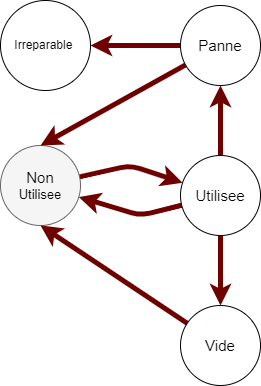

The diagram above was exported from draw.io. Its source (the exported page's mxGraphModel, read from the mxfile embedded in the PNG):
<mxGraphModel dx="492" dy="427" grid="1" gridSize="10" guides="1" tooltips="1" connect="1" arrows="1" fold="1" page="1" pageScale="1" pageWidth="850" pageHeight="1100" math="0" shadow="0">
  <root>
    <mxCell id="0" />
    <mxCell id="1" parent="0" />
    <mxCell id="6" value="" style="edgeStyle=none;html=1;strokeWidth=5;fillColor=#a20025;strokeColor=#6F0000;" parent="1" source="2" target="5" edge="1">
      <mxGeometry relative="1" as="geometry" />
    </mxCell>
    <mxCell id="7" value="" style="edgeStyle=none;html=1;strokeWidth=5;fillColor=#a20025;strokeColor=#6F0000;" parent="1" source="2" target="4" edge="1">
      <mxGeometry relative="1" as="geometry" />
    </mxCell>
    <mxCell id="10" value="" style="edgeStyle=none;html=1;strokeWidth=5;fillColor=#a20025;strokeColor=#6F0000;" parent="1" source="2" target="3" edge="1">
      <mxGeometry relative="1" as="geometry">
        <Array as="points">
          <mxPoint x="180" y="240" />
        </Array>
      </mxGeometry>
    </mxCell>
    <mxCell id="2" value="&lt;font style=&quot;font-size: 15px;&quot;&gt;Utilis&lt;font&gt;ee&lt;/font&gt;&lt;/font&gt;" style="ellipse;whiteSpace=wrap;html=1;aspect=fixed;fontColor=#000000;fillColor=#FFFFFF;" parent="1" vertex="1">
      <mxGeometry x="220" y="180" width="80" height="80" as="geometry" />
    </mxCell>
    <mxCell id="9" value="" style="edgeStyle=none;html=1;strokeWidth=5;fillColor=#a20025;strokeColor=#6F0000;" parent="1" source="3" target="2" edge="1">
      <mxGeometry relative="1" as="geometry">
        <Array as="points">
          <mxPoint x="170" y="190" />
        </Array>
      </mxGeometry>
    </mxCell>
    <mxCell id="3" value="&lt;font style=&quot;&quot;&gt;&lt;span style=&quot;color: rgb(0, 0, 0); font-size: 15px;&quot;&gt;Non&lt;/span&gt;&lt;br&gt;&lt;font style=&quot;color: rgb(0, 0, 0); font-size: 13px;&quot;&gt;Utilisee&lt;/font&gt;&lt;/font&gt;" style="ellipse;whiteSpace=wrap;html=1;aspect=fixed;labelBackgroundColor=none;fillColor=#f5f5f5;fontColor=#333333;strokeColor=#666666;" parent="1" vertex="1">
      <mxGeometry x="40" y="170" width="80" height="80" as="geometry" />
    </mxCell>
    <mxCell id="12" value="" style="edgeStyle=none;html=1;strokeWidth=5;entryX=0.5;entryY=1;entryDx=0;entryDy=0;fillColor=#a20025;strokeColor=#6F0000;" parent="1" source="4" target="3" edge="1">
      <mxGeometry relative="1" as="geometry">
        <mxPoint x="140" y="370" as="targetPoint" />
      </mxGeometry>
    </mxCell>
    <mxCell id="4" value="&lt;font color=&quot;#000000&quot; style=&quot;font-size: 15px;&quot;&gt;Vide&lt;/font&gt;" style="ellipse;whiteSpace=wrap;html=1;aspect=fixed;fillColor=#FFFFFF;" parent="1" vertex="1">
      <mxGeometry x="220" y="330" width="80" height="80" as="geometry" />
    </mxCell>
    <mxCell id="14" value="" style="edgeStyle=none;html=1;strokeWidth=5;entryX=0.5;entryY=0;entryDx=0;entryDy=0;fontSize=11;fillColor=#a20025;strokeColor=#6F0000;" parent="1" source="5" target="3" edge="1">
      <mxGeometry relative="1" as="geometry">
        <mxPoint x="140" y="70" as="targetPoint" />
      </mxGeometry>
    </mxCell>
    <mxCell id="16" value="" style="edgeStyle=none;html=1;fontColor=#000000;fontSize=19;fontStyle=0;fillColor=#a20025;strokeColor=#6F0000;strokeWidth=5;" parent="1" source="5" target="15" edge="1">
      <mxGeometry relative="1" as="geometry">
        <Array as="points" />
      </mxGeometry>
    </mxCell>
    <mxCell id="5" value="&lt;font color=&quot;#000000&quot; style=&quot;font-size: 15px;&quot;&gt;Panne&lt;/font&gt;" style="ellipse;whiteSpace=wrap;html=1;aspect=fixed;fillColor=#FFFFFF;" parent="1" vertex="1">
      <mxGeometry x="220" y="30" width="80" height="80" as="geometry" />
    </mxCell>
    <mxCell id="15" value="Irreparable&amp;nbsp;" style="ellipse;whiteSpace=wrap;html=1;aspect=fixed;fillColor=#FFFFFF;fontColor=#000000;" parent="1" vertex="1">
      <mxGeometry x="40" y="25" width="90" height="90" as="geometry" />
    </mxCell>
  </root>
</mxGraphModel>